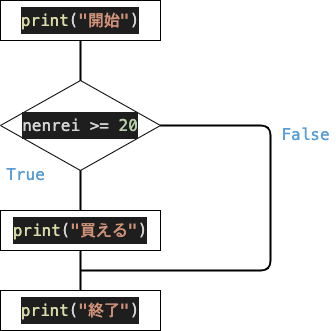

The diagram above was exported from draw.io. Its source (the exported page's mxGraphModel, read from the mxfile embedded in the PNG):
<mxGraphModel dx="806" dy="642" grid="1" gridSize="10" guides="1" tooltips="1" connect="1" arrows="1" fold="1" page="1" pageScale="1" pageWidth="827" pageHeight="1169" math="0" shadow="0">
  <root>
    <mxCell id="0" />
    <mxCell id="1" parent="0" />
    <mxCell id="2" value="&lt;div style=&quot;color: rgb(212 , 212 , 212) ; background-color: rgb(30 , 30 , 30) ; font-family: &amp;#34;menlo&amp;#34; , &amp;#34;monaco&amp;#34; , &amp;#34;courier new&amp;#34; , monospace ; font-size: 16px ; line-height: 27px&quot;&gt;&lt;span style=&quot;color: #dcdcaa&quot;&gt;print&lt;/span&gt;(&lt;span style=&quot;color: #ce9178&quot;&gt;&quot;開始&quot;&lt;/span&gt;)&lt;/div&gt;" style="rounded=0;whiteSpace=wrap;html=1;" parent="1" vertex="1">
      <mxGeometry x="40" y="40" width="160" height="40" as="geometry" />
    </mxCell>
    <mxCell id="3" value="&lt;div style=&quot;color: rgb(212 , 212 , 212) ; background-color: rgb(30 , 30 , 30) ; font-family: &amp;#34;menlo&amp;#34; , &amp;#34;monaco&amp;#34; , &amp;#34;courier new&amp;#34; , monospace ; font-size: 16px ; line-height: 27px&quot;&gt;nenrei &amp;gt;= &lt;span style=&quot;color: #b5cea8&quot;&gt;20&lt;/span&gt;&lt;/div&gt;" style="rhombus;whiteSpace=wrap;html=1;" parent="1" vertex="1">
      <mxGeometry x="40" y="120" width="160" height="90" as="geometry" />
    </mxCell>
    <mxCell id="5" value="&lt;div style=&quot;color: rgb(212 , 212 , 212) ; background-color: rgb(30 , 30 , 30) ; font-family: &amp;#34;menlo&amp;#34; , &amp;#34;monaco&amp;#34; , &amp;#34;courier new&amp;#34; , monospace ; font-size: 16px ; line-height: 27px&quot;&gt;&lt;span style=&quot;color: #dcdcaa&quot;&gt;print&lt;/span&gt;(&lt;span style=&quot;color: #ce9178&quot;&gt;&quot;買える&quot;&lt;/span&gt;)&lt;/div&gt;" style="rounded=0;whiteSpace=wrap;html=1;" parent="1" vertex="1">
      <mxGeometry x="40" y="250" width="160" height="40" as="geometry" />
    </mxCell>
    <mxCell id="6" value="&lt;div style=&quot;color: rgb(212 , 212 , 212) ; background-color: rgb(30 , 30 , 30) ; font-family: &amp;#34;menlo&amp;#34; , &amp;#34;monaco&amp;#34; , &amp;#34;courier new&amp;#34; , monospace ; font-size: 16px ; line-height: 27px&quot;&gt;&lt;span style=&quot;color: #dcdcaa&quot;&gt;print&lt;/span&gt;(&lt;span style=&quot;color: #ce9178&quot;&gt;&quot;終了&quot;&lt;/span&gt;)&lt;/div&gt;" style="rounded=0;whiteSpace=wrap;html=1;" parent="1" vertex="1">
      <mxGeometry x="40" y="330" width="160" height="40" as="geometry" />
    </mxCell>
    <mxCell id="8" value="" style="endArrow=none;html=1;entryX=0.5;entryY=1;entryDx=0;entryDy=0;exitX=0.5;exitY=0;exitDx=0;exitDy=0;strokeWidth=2;" parent="1" source="3" target="2" edge="1">
      <mxGeometry width="50" height="50" relative="1" as="geometry">
        <mxPoint x="270" y="280" as="sourcePoint" />
        <mxPoint x="320" y="230" as="targetPoint" />
      </mxGeometry>
    </mxCell>
    <mxCell id="9" value="" style="endArrow=none;html=1;strokeWidth=2;" parent="1" edge="1">
      <mxGeometry width="50" height="50" relative="1" as="geometry">
        <mxPoint x="120" y="250" as="sourcePoint" />
        <mxPoint x="120" y="210" as="targetPoint" />
      </mxGeometry>
    </mxCell>
    <mxCell id="10" value="" style="endArrow=none;html=1;entryX=0.5;entryY=1;entryDx=0;entryDy=0;exitX=0.5;exitY=0;exitDx=0;exitDy=0;strokeWidth=2;" parent="1" source="6" target="5" edge="1">
      <mxGeometry width="50" height="50" relative="1" as="geometry">
        <mxPoint x="119.5" y="330" as="sourcePoint" />
        <mxPoint x="119.5" y="290" as="targetPoint" />
      </mxGeometry>
    </mxCell>
    <mxCell id="11" value="" style="endArrow=none;html=1;strokeWidth=2;exitX=1;exitY=0.5;exitDx=0;exitDy=0;" parent="1" source="3" edge="1">
      <mxGeometry width="50" height="50" relative="1" as="geometry">
        <mxPoint x="160" y="100" as="sourcePoint" />
        <mxPoint x="120" y="310" as="targetPoint" />
        <Array as="points">
          <mxPoint x="310" y="165" />
          <mxPoint x="310" y="310" />
        </Array>
      </mxGeometry>
    </mxCell>
    <mxCell id="12" value="&lt;div style=&quot;color: rgb(212 , 212 , 212) ; font-family: &amp;#34;menlo&amp;#34; , &amp;#34;monaco&amp;#34; , &amp;#34;courier new&amp;#34; , monospace ; line-height: 27px&quot;&gt;&lt;span style=&quot;color: rgb(86 , 156 , 214)&quot;&gt;&lt;font style=&quot;font-size: 16px&quot;&gt;True&lt;/font&gt;&lt;/span&gt;&lt;/div&gt;" style="text;html=1;resizable=0;autosize=1;align=center;verticalAlign=middle;points=[];fillColor=none;strokeColor=none;rounded=0;" parent="1" vertex="1">
      <mxGeometry x="40" y="200" width="50" height="30" as="geometry" />
    </mxCell>
    <mxCell id="13" value="&lt;div style=&quot;color: rgb(212 , 212 , 212) ; font-family: &amp;#34;menlo&amp;#34; , &amp;#34;monaco&amp;#34; , &amp;#34;courier new&amp;#34; , monospace ; line-height: 27px&quot;&gt;&lt;span style=&quot;color: rgb(86 , 156 , 214)&quot;&gt;&lt;font style=&quot;font-size: 16px&quot;&gt;False&lt;/font&gt;&lt;/span&gt;&lt;/div&gt;" style="text;html=1;resizable=0;autosize=1;align=center;verticalAlign=middle;points=[];fillColor=none;strokeColor=none;rounded=0;" parent="1" vertex="1">
      <mxGeometry x="315" y="160" width="60" height="30" as="geometry" />
    </mxCell>
  </root>
</mxGraphModel>